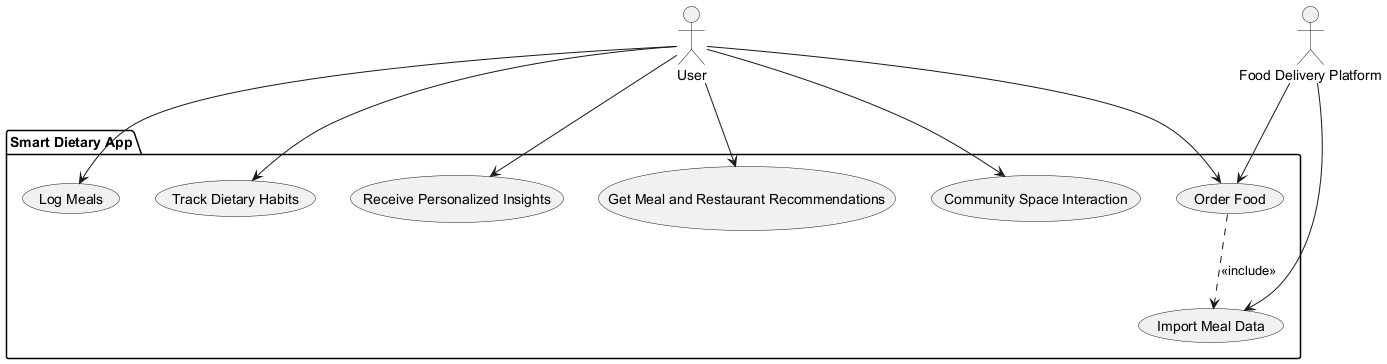

The diagram above was rendered by PlantUML. Its source (embedded in the PNG):
@startuml
' Define all actors first
actor "User" as User
actor "Food Delivery Platform" as FoodDeliveryPlatform

' Define system boundary using package
package "Smart Dietary App" {
  usecase "Log Meals" as UC_LogMeals
  usecase "Track Dietary Habits" as UC_TrackHabits
  usecase "Receive Personalized Insights" as UC_Insights
  usecase "Import Meal Data" as UC_ImportData
  usecase "Get Meal and Restaurant Recommendations" as UC_Recommend
  usecase "Community Space Interaction" as UC_Community
  usecase "Order Food" as UC_OrderFood
}

' Define relationships
User --> UC_LogMeals
User --> UC_TrackHabits
User --> UC_Insights
User --> UC_Community
User --> UC_Recommend
User --> UC_OrderFood
FoodDeliveryPlatform --> UC_ImportData
FoodDeliveryPlatform --> UC_OrderFood

' Include relationship from food order to import meal data
UC_OrderFood ..> UC_ImportData : <<include>>

@enduml